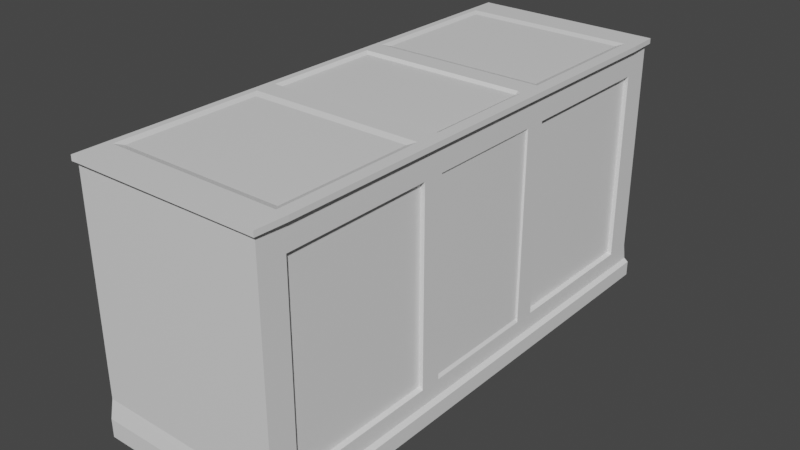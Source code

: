 # Source: DisplayCaseBase.blend  (saved by Blender 2.80.75; exported with 4.5.12 LTS)
import bpy
from mathutils import Matrix  # noqa: F401  (used for matrix-valued properties, if any)

bpy.ops.wm.read_factory_settings(use_empty=True)
scene = bpy.context.scene
scene.name = 'Scene'

# ---- collections
col_collection = bpy.data.collections.new('Collection'); scene.collection.children.link(col_collection)

# ---- materials (node trees are filled in below, after node groups)
mat_material = bpy.data.materials.new('Material')
mat_material.alpha_threshold = 0.0
mat_material.use_transparent_shadow = False
mat_material.line_color = (0.0, 0.0, 0.0, 1.0)

# ---- material node trees
mat_material.use_nodes = True; mat_material.node_tree.nodes.clear()
_N = mat_material.node_tree.nodes; _L = mat_material.node_tree.links
n0 = _N.new('ShaderNodeOutputMaterial'); n0.name = 'Material Output'; n0.location = (300, 300)
n1 = _N.new('ShaderNodeBsdfPrincipled'); n1.name = 'Principled BSDF'; n1.location = (10, 300)
n1.distribution = 'GGX'
n1.subsurface_method = 'BURLEY'
n1.inputs[2].default_value = 0.4
n1.inputs[3].default_value = 1.45
n1.inputs[27].default_value = (0.0, 0.0, 0.0, 1.0)
n1.inputs[28].default_value = 1.0
_L.new(n1.outputs[0], n0.inputs[0])
n0.is_active_output = True

# ---- world
world_world = bpy.data.worlds.new('World'); scene.world = world_world
world_world.use_nodes = True; world_world.node_tree.nodes.clear()
_N = world_world.node_tree.nodes; _L = world_world.node_tree.links
n0 = _N.new('ShaderNodeOutputWorld'); n0.name = 'World Output'; n0.location = (300, 300)
n1 = _N.new('ShaderNodeBackground'); n1.name = 'Background'; n1.location = (10, 300)
n1.inputs[0].default_value = (0.05088, 0.05088, 0.05088, 1.0)
_L.new(n1.outputs[0], n0.inputs[0])
n0.is_active_output = True
world_world.color = (0.05088, 0.05088, 0.05088)
world_world.use_sun_shadow = False
world_world.sun_shadow_jitter_overblur = 0.0

# ---- meshes
me_cube = bpy.data.meshes.new('Cube')
me_cube.from_pydata([(1.0, -0.01433, 1.0), (1.0, -0.01433, -1.0), (1.0, -1.0, 1.0), (1.0, -1.014, -1.0), (0.1203, -0.01433, 1.0), (0.1203, -0.01433, -1.0), (0.1203, -1.0, 1.0), (0.1203, -1.014, -1.0), (1.0, -0.01433, -0.7284), (0.1203, -1.0, -0.7144), (1.0, -1.0, -0.7284), (0.1203, -0.01433, -0.7144), (0.1203, -0.895, -1.0), (1.0, -0.895, 1.0), (0.1203, -0.895, 1.0), (1.0, -0.895, -1.0), (1.0, -0.895, -0.7284), (0.1203, -0.895, -0.7144), (0.1203, -0.3143, 1.0), (1.0, -0.3143, -1.0), (0.1203, -0.3143, -0.7144), (0.1203, -0.3143, -1.0), (1.0, -0.3143, 1.0), (1.0, -0.3143, -0.7284), (0.1203, -1.0, 0.7631), (1.0, -0.01433, 0.7631), (1.0, -1.0, 0.7631), (0.1203, -0.01433, 0.7631), (1.0, -0.895, 0.7631), (0.1203, -0.895, 0.7631), (1.0, -0.3143, 0.7631), (0.1203, -0.3143, 0.7631), (0.9801, -0.3143, -0.7144), (0.9801, -0.895, -0.7144), (0.9801, -0.895, 0.7368), (0.9801, -0.3143, 0.7368), (1.0, -0.01433, -0.8572), (1.0, -1.014, -0.8572), (0.1203, -0.01433, -0.8572), (0.1203, -1.014, -0.8572), (0.1203, -0.895, -0.8572), (1.0, -0.895, -0.8572), (1.0, -0.3143, -0.8572), (0.1203, -0.3143, -0.8572), (1.02, -0.01433, -0.8828), (1.02, -0.01433, -1.0), (1.02, -1.014, -0.8828), (1.02, -1.014, -1.0), (1.02, -0.3143, -1.0), (1.02, -0.895, -1.0), (1.02, -0.895, -0.8828), (1.02, -0.3143, -0.8828), (1.0, -0.3143, -0.7957), (1.0, -0.895, -0.7957), (1.0, -0.895, -0.8572), (1.0, -0.3143, -0.8572), (0.1203, -0.2315, 1.0), (1.0, -0.2315, -1.0), (0.1203, -0.2315, -0.7144), (0.1203, -0.2315, -1.0), (1.0, -0.2315, 1.0), (1.0, -0.2315, -0.7284), (1.0, -0.2315, 0.7631), (0.1203, -0.2315, 0.7631), (1.0, -0.2315, -0.8572), (0.1203, -0.2315, -0.8572), (1.02, -0.2315, -1.0), (1.02, -0.2315, -0.8828), (0.9902, -0.01433, 0.7426), (0.9902, -0.01433, -0.7047), (0.9902, -0.2315, -0.7047), (0.9902, -0.2315, 0.7426), (0.1203, -1.0, 0.9596), (1.0, -0.01433, 0.9596), (1.0, -1.0, 0.9596), (0.1203, -0.01433, 0.9596), (1.0, -0.895, 0.9596), (0.1203, -0.895, 0.9596), (1.0, -0.3143, 0.9596), (0.1203, -0.3143, 0.9596), (1.0, -0.2315, 0.9596), (0.1203, -0.2315, 0.9596), (0.1203, -1.0, 0.9596), (0.1203, -1.0, 1.0), (1.0, -1.0, 1.0), (1.0, -0.895, 1.0), (1.0, -0.3143, 1.0), (1.0, -0.2315, 1.0), (1.0, -0.01433, 1.0), (1.0, -0.01433, 0.9596), (1.0, -1.0, 0.9596), (1.0, -0.895, 0.9596), (1.0, -0.3143, 0.9596), (1.0, -0.2315, 0.9596), (0.1203, -1.021, 0.9596), (0.1203, -1.021, 1.0), (1.015, -1.015, 1.0), (1.021, -0.895, 1.0), (1.021, -0.3143, 1.0), (1.021, -0.2315, 1.0), (1.021, -0.01433, 1.0), (1.021, -0.01433, 0.9596), (1.015, -1.015, 0.9596), (1.021, -0.895, 0.9596), (1.021, -0.3143, 0.9596), (1.021, -0.2315, 0.9596), (0.152, -0.01433, -1.0), (0.152, -1.0, 1.0), (0.152, -1.014, -1.0), (0.152, -0.01433, 1.0), (0.152, -1.0, -0.7149), (0.152, -0.895, -1.0), (0.1786, -0.8684, 0.9857), (0.1786, -0.3409, 0.9857), (0.152, -0.3143, -1.0), (0.152, -1.0, 0.7631), (0.152, -1.014, -0.8572), (0.152, -0.2315, -1.0), (0.152, -0.2315, 1.0), (0.152, -1.0, 0.9596), (0.152, -1.0, 1.0), (0.152, -1.0, 0.9596), (0.1525, -1.02, 1.0), (0.1525, -1.02, 0.9596), (0.9656, -1.014, -1.0), (0.9656, -0.01433, 1.0), (0.939, -0.8684, 0.9857), (0.939, -0.3409, 0.9857), (0.9656, -0.2315, 1.0), (0.9656, -0.01433, -1.0), (0.9656, -1.0, 1.0), (0.9656, -1.0, -0.7279), (0.9656, -0.895, -1.0), (0.9656, -0.3143, -1.0), (0.9656, -1.0, 0.7631), (0.9656, -1.014, -0.8572), (0.9656, -0.2315, -1.0), (0.9656, -1.0, 0.9596), (0.9656, -1.0, 1.0), (0.9656, -1.0, 0.9596), (0.9797, -1.015, 1.0), (0.9797, -1.015, 0.9596), (0.152, -0.3143, 1.0), (0.152, -0.895, 1.0), (0.9656, -0.895, 1.0), (0.9656, -0.3143, 1.0), (0.1203, -0.2177, 1.0), (1.0, -0.2177, -1.0), (0.1203, -0.2177, -0.7144), (0.1203, -0.2177, 0.7631), (0.1203, -0.2177, -0.8572), (1.02, -0.2177, -1.0), (0.1203, -0.2177, -1.0), (1.0, -0.2177, 1.0), (1.0, -0.2177, -0.7284), (1.0, -0.2177, 0.7631), (1.0, -0.2177, -0.8572), (1.02, -0.2177, -0.8828), (0.9902, -0.2177, -0.7047), (0.9902, -0.2177, 0.7426), (1.0, -0.2177, 0.9596), (0.1203, -0.2177, 0.9596), (1.0, -0.2177, 1.0), (1.0, -0.2177, 0.9596), (1.021, -0.2177, 1.0), (1.021, -0.2177, 0.9596), (0.152, -0.2177, 1.0), (0.152, -0.2177, -1.0), (0.9656, -0.2177, 1.0), (0.9656, -0.2177, -1.0), (0.1721, -0.01433, -1.0), (0.1721, -1.0, 1.0), (0.1721, -1.0, -0.7152), (0.1721, -0.895, -1.0), (0.1721, -0.3143, -1.0), (0.1721, -1.0, 0.7631), (0.1721, -1.014, -0.8572), (0.1721, -0.2315, -1.0), (0.1721, -1.0, 0.9596), (0.1721, -1.0, 1.0), (0.1721, -1.0, 0.9596), (0.173, -1.02, 1.0), (0.173, -1.02, 0.9596), (0.1721, -1.014, -1.0), (0.1721, -0.01433, 0.9809), (0.1721, -0.895, 1.0), (0.1721, -0.3143, 1.0), (0.1721, -0.2315, 1.0), (0.1974, -0.8684, 0.9857), (0.1974, -0.3409, 0.9857), (0.1721, -0.2177, -1.0), (0.1721, -0.2177, 0.9809), (0.9427, -1.014, -1.0), (0.9427, -0.01433, 0.9809), (0.9427, -0.895, 1.0), (0.9427, -0.3143, 1.0), (0.9427, -0.2315, 1.0), (0.9176, -0.8684, 0.9857), (0.9176, -0.3409, 0.9857), (0.9427, -0.2177, 0.9809), (0.9427, -0.01433, -1.0), (0.9427, -1.0, 1.0), (0.9427, -1.0, -0.7275), (0.9427, -0.895, -1.0), (0.9427, -0.3143, -1.0), (0.9427, -1.0, 0.7631), (0.9427, -1.014, -0.8572), (0.9427, -0.2315, -1.0), (0.9427, -1.0, 0.9596), (0.9427, -1.0, 1.0), (0.9427, -1.0, 0.9596), (0.9564, -1.015, 1.0), (0.9564, -1.015, 0.9596), (0.9427, -0.2177, -1.0)], [], [(143, 14, 6, 107), (22, 13, 85, 86), (161, 146, 4, 75), (132, 15, 3, 124), (76, 78, 92, 91), (41, 16, 10, 37), (150, 148, 11, 38), (116, 110, 9, 39), (39, 9, 17, 40), (23, 16, 53, 52), (73, 0, 88, 89), (133, 19, 15, 132), (72, 6, 14, 77), (142, 18, 14, 143), (118, 56, 18, 142), (136, 57, 19, 133), (137, 74, 90, 139), (64, 61, 23, 42), (40, 17, 20, 43), (77, 14, 18, 79), (17, 29, 31, 20), (61, 62, 30, 23), (9, 24, 29, 17), (28, 16, 33, 34), (16, 28, 26, 10), (148, 149, 27, 11), (110, 115, 24, 9), (32, 35, 34, 33), (16, 23, 32, 33), (30, 28, 34, 35), (23, 30, 35, 32), (12, 40, 43, 21), (64, 42, 51, 67), (7, 39, 40, 12), (108, 116, 39, 7), (152, 150, 38, 5), (37, 3, 47, 46), (66, 67, 51, 48), (48, 51, 50, 49), (49, 50, 46, 47), (15, 19, 48, 49), (147, 1, 45, 151), (41, 37, 46, 50), (42, 41, 50, 51), (3, 15, 49, 47), (55, 52, 53, 54), (16, 41, 54, 53), (41, 42, 55, 54), (42, 23, 52, 55), (19, 57, 66, 48), (151, 157, 67, 66), (21, 43, 65, 59), (156, 64, 67, 157), (20, 31, 63, 58), (155, 62, 71, 159), (156, 154, 61, 64), (160, 73, 89, 163), (169, 147, 57, 136), (166, 146, 56, 118), (43, 20, 58, 65), (79, 18, 56, 81), (158, 159, 71, 70), (62, 61, 70, 71), (154, 8, 69, 158), (31, 79, 81, 63), (155, 160, 80, 62), (29, 77, 79, 31), (62, 80, 78, 30), (24, 72, 77, 29), (30, 78, 76, 28), (28, 76, 74, 26), (149, 161, 75, 27), (115, 119, 72, 24), (83, 82, 94, 95), (86, 85, 97, 98), (91, 92, 104, 103), (89, 88, 100, 101), (85, 84, 96, 97), (74, 76, 91, 90), (153, 60, 87, 162), (107, 6, 83, 120), (78, 80, 93, 92), (6, 72, 82, 83), (60, 22, 86, 87), (13, 2, 84, 85), (123, 122, 95, 94), (103, 97, 96, 102), (104, 98, 97, 103), (105, 99, 98, 104), (165, 164, 99, 105), (90, 91, 103, 102), (87, 86, 98, 99), (163, 89, 101, 165), (120, 83, 95, 122), (139, 90, 102, 141), (162, 87, 99, 164), (92, 93, 105, 104), (82, 121, 123, 94), (179, 120, 122, 181), (182, 181, 122, 123), (171, 107, 120, 179), (175, 178, 119, 115), (191, 166, 118, 187), (152, 167, 117, 59), (183, 176, 116, 108), (172, 175, 115, 110), (72, 119, 121, 82), (59, 117, 114, 21), (187, 118, 142, 186), (189, 113, 112, 188), (21, 114, 111, 12), (176, 172, 110, 116), (12, 111, 108, 7), (185, 143, 107, 171), (13, 144, 130, 2), (37, 10, 131, 135), (22, 145, 144, 13), (60, 128, 145, 22), (10, 26, 134, 131), (3, 37, 135, 124), (153, 168, 128, 60), (26, 74, 137, 134), (2, 130, 138, 84), (102, 96, 140, 141), (84, 138, 140, 96), (210, 139, 141, 212), (213, 169, 136, 207), (208, 137, 139, 210), (207, 136, 133, 204), (204, 133, 132, 203), (203, 132, 124, 192), (112, 113, 142, 143), (188, 112, 143, 185), (198, 127, 145, 195), (127, 126, 144, 145), (200, 129, 169, 213), (0, 125, 168, 153), (5, 106, 167, 152), (184, 109, 166, 191), (88, 162, 164, 100), (93, 163, 165, 105), (101, 100, 164, 165), (0, 153, 162, 88), (63, 81, 161, 149), (25, 73, 160, 155), (61, 154, 158, 70), (69, 68, 159, 158), (109, 4, 146, 166), (129, 1, 147, 169), (80, 160, 163, 93), (36, 8, 154, 156), (25, 155, 159, 68), (36, 156, 157, 44), (45, 44, 157, 151), (57, 147, 151, 66), (59, 65, 150, 152), (58, 63, 149, 148), (65, 58, 148, 150), (81, 56, 146, 161), (193, 184, 191, 199), (106, 170, 190, 167), (113, 189, 186, 142), (197, 188, 185, 194), (111, 173, 183, 108), (114, 174, 173, 111), (117, 177, 174, 114), (119, 178, 180, 121), (167, 190, 177, 117), (121, 180, 182, 123), (194, 185, 171, 201), (206, 202, 172, 176), (198, 189, 188, 197), (196, 187, 186, 195), (202, 205, 175, 172), (192, 206, 176, 183), (199, 191, 187, 196), (205, 208, 178, 175), (201, 171, 179, 209), (212, 211, 181, 182), (209, 179, 181, 211), (138, 209, 211, 140), (141, 140, 211, 212), (130, 201, 209, 138), (134, 137, 208, 205), (168, 199, 196, 128), (124, 135, 206, 192), (131, 134, 205, 202), (128, 196, 195, 145), (127, 198, 197, 126), (135, 131, 202, 206), (144, 194, 201, 130), (126, 197, 194, 144), (125, 193, 199, 168), (170, 200, 213, 190), (189, 198, 195, 186), (173, 203, 192, 183), (174, 204, 203, 173), (177, 207, 204, 174), (178, 208, 210, 180), (190, 213, 207, 177), (180, 210, 212, 182)])
_uv = me_cube.uv_layers.new(name='UVMap')
_uv.uv.foreach_set('vector', [0.616, 0.2369, 0.625, 0.2369, 0.625, 0.25, 0.616, 0.25, 0.375, 0.1643, 0.375, 0.2369, 0.375, 0.2369, 0.375, 0.1643, 0.62, 0.6386, 0.625, 0.6386, 0.625, 0.75, 0.62, 0.75, 0.6152, 0.9869, 0.625, 0.9869, 0.625, 1.0, 0.6152, 1.0, 0.37, 0.7369, 0.37, 0.6643, 0.37, 0.6643, 0.37, 0.7369, 0.1429, 0.7369, 0.1607, 0.7369, 0.1607, 0.75, 0.1429, 0.75, 0.3929, 0.6386, 0.4107, 0.6386, 0.4107, 0.75, 0.3929, 0.75, 0.3929, 0.491, 0.4107, 0.491, 0.4107, 0.5, 0.3929, 0.5, 0.3929, 0.5, 0.4107, 0.5, 0.4107, 0.5131, 0.3929, 0.5131, 0.1607, 0.6643, 0.1607, 0.7369, 0.1607, 0.7369, 0.1607, 0.6643, 0.0, 0.0, 0.0, 0.0, 0.0, 0.0, 0.0, 0.0, 0.6152, 0.9143, 0.625, 0.9143, 0.625, 0.9869, 0.6152, 0.9869, 0.62, 0.5, 0.625, 0.5, 0.625, 0.5131, 0.62, 0.5131, 0.616, 0.1643, 0.625, 0.1643, 0.625, 0.2369, 0.616, 0.2369, 0.616, 0.1189, 0.625, 0.1189, 0.625, 0.1643, 0.616, 0.1643, 0.6152, 0.8689, 0.625, 0.8689, 0.625, 0.9143, 0.6152, 0.9143, 0.62, 0.2598, 0.62, 0.25, 0.62, 0.25, 0.62, 0.2605, 0.1429, 0.6189, 0.1607, 0.6189, 0.1607, 0.6643, 0.1429, 0.6643, 0.3929, 0.5131, 0.4107, 0.5131, 0.4107, 0.5857, 0.3929, 0.5857, 0.62, 0.5131, 0.625, 0.5131, 0.625, 0.5857, 0.62, 0.5857, 0.4107, 0.5131, 0.5954, 0.5131, 0.5954, 0.5857, 0.4107, 0.5857, 0.1607, 0.6189, 0.3454, 0.6189, 0.3454, 0.6643, 0.1607, 0.6643, 0.4107, 0.5, 0.5954, 0.5, 0.5954, 0.5131, 0.4107, 0.5131, 0.3454, 0.7369, 0.1607, 0.7369, 0.1607, 0.7369, 0.3454, 0.7369, 0.1607, 0.7369, 0.3454, 0.7369, 0.3454, 0.75, 0.1607, 0.75, 0.4107, 0.6386, 0.5954, 0.6386, 0.5954, 0.75, 0.4107, 0.75, 0.4107, 0.491, 0.5954, 0.491, 0.5954, 0.5, 0.4107, 0.5, 0.1607, 0.6643, 0.3454, 0.6643, 0.3454, 0.7369, 0.1607, 0.7369, 0.1607, 0.7369, 0.1607, 0.6643, 0.1607, 0.6643, 0.1607, 0.7369, 0.3454, 0.6643, 0.3454, 0.7369, 0.3454, 0.7369, 0.3454, 0.6643, 0.1607, 0.6643, 0.3454, 0.6643, 0.3454, 0.6643, 0.1607, 0.6643, 0.375, 0.5131, 0.3929, 0.5131, 0.3929, 0.5857, 0.375, 0.5857, 0.1429, 0.6189, 0.1429, 0.6643, 0.1429, 0.6643, 0.1429, 0.6189, 0.375, 0.5, 0.3929, 0.5, 0.3929, 0.5131, 0.375, 0.5131, 0.375, 0.491, 0.3929, 0.491, 0.3929, 0.5, 0.375, 0.5, 0.375, 0.6386, 0.3929, 0.6386, 0.3929, 0.75, 0.375, 0.75, 0.3929, 0.25, 0.375, 0.25, 0.375, 0.25, 0.3929, 0.25, 0.125, 0.6189, 0.1429, 0.6189, 0.1429, 0.6643, 0.125, 0.6643, 0.125, 0.6643, 0.1429, 0.6643, 0.1429, 0.7369, 0.125, 0.7369, 0.125, 0.7369, 0.1429, 0.7369, 0.1429, 0.75, 0.125, 0.75, 0.625, 0.9869, 0.625, 0.9143, 0.625, 0.9143, 0.625, 0.9869, 0.625, 0.8614, 0.625, 0.75, 0.625, 0.75, 0.625, 0.8614, 0.1429, 0.7369, 0.1429, 0.75, 0.1429, 0.75, 0.1429, 0.7369, 0.1429, 0.6643, 0.1429, 0.7369, 0.1429, 0.7369, 0.1429, 0.6643, 0.625, 1.0, 0.625, 0.9869, 0.625, 0.9869, 0.625, 1.0, 0.1429, 0.6643, 0.1607, 0.6643, 0.1607, 0.7369, 0.1429, 0.7369, 0.1607, 0.7369, 0.1429, 0.7369, 0.1429, 0.7369, 0.1607, 0.7369, 0.1429, 0.7369, 0.1429, 0.6643, 0.1429, 0.6643, 0.1429, 0.7369, 0.1429, 0.6643, 0.1607, 0.6643, 0.1607, 0.6643, 0.1429, 0.6643, 0.625, 0.9143, 0.625, 0.8689, 0.625, 0.8689, 0.625, 0.9143, 0.125, 0.6114, 0.1429, 0.6114, 0.1429, 0.6189, 0.125, 0.6189, 0.375, 0.5857, 0.3929, 0.5857, 0.3929, 0.6311, 0.375, 0.6311, 0.1429, 0.6114, 0.1429, 0.6189, 0.1429, 0.6189, 0.1429, 0.6114, 0.4107, 0.5857, 0.5954, 0.5857, 0.5954, 0.6311, 0.4107, 0.6311, 0.3454, 0.6114, 0.3454, 0.6189, 0.3454, 0.6189, 0.3454, 0.6114, 0.1429, 0.6114, 0.1607, 0.6114, 0.1607, 0.6189, 0.1429, 0.6189, 0.37, 0.6114, 0.37, 0.5, 0.37, 0.5, 0.37, 0.6114, 0.6152, 0.8614, 0.625, 0.8614, 0.625, 0.8689, 0.6152, 0.8689, 0.616, 0.1114, 0.625, 0.1114, 0.625, 0.1189, 0.616, 0.1189, 0.3929, 0.5857, 0.4107, 0.5857, 0.4107, 0.6311, 0.3929, 0.6311, 0.62, 0.5857, 0.625, 0.5857, 0.625, 0.6311, 0.62, 0.6311, 0.1607, 0.6114, 0.3454, 0.6114, 0.3454, 0.6189, 0.1607, 0.6189, 0.3454, 0.6189, 0.1607, 0.6189, 0.1607, 0.6189, 0.3454, 0.6189, 0.1607, 0.6114, 0.1607, 0.5, 0.1607, 0.5, 0.1607, 0.6114, 0.5954, 0.5857, 0.62, 0.5857, 0.62, 0.6311, 0.5954, 0.6311, 0.3454, 0.6114, 0.37, 0.6114, 0.37, 0.6189, 0.3454, 0.6189, 0.5954, 0.5131, 0.62, 0.5131, 0.62, 0.5857, 0.5954, 0.5857, 0.3454, 0.6189, 0.37, 0.6189, 0.37, 0.6643, 0.3454, 0.6643, 0.5954, 0.5, 0.62, 0.5, 0.62, 0.5131, 0.5954, 0.5131, 0.3454, 0.6643, 0.37, 0.6643, 0.37, 0.7369, 0.3454, 0.7369, 0.3454, 0.7369, 0.37, 0.7369, 0.37, 0.75, 0.3454, 0.75, 0.5954, 0.6386, 0.62, 0.6386, 0.62, 0.75, 0.5954, 0.75, 0.5954, 0.491, 0.62, 0.491, 0.62, 0.5, 0.5954, 0.5, 0.625, 0.5, 0.62, 0.5, 0.62, 0.5, 0.625, 0.5, 0.375, 0.1643, 0.375, 0.2369, 0.375, 0.2369, 0.375, 0.1643, 0.37, 0.7369, 0.37, 0.6643, 0.37, 0.6643, 0.37, 0.7369, 0.0, 0.0, 0.0, 0.0, 0.0, 0.0, 0.0, 0.0, 0.375, 0.2369, 0.375, 0.25, 0.375, 0.25, 0.375, 0.2369, 0.37, 0.75, 0.37, 0.7369, 0.37, 0.7369, 0.37, 0.75, 0.375, 0.1114, 0.375, 0.1189, 0.375, 0.1189, 0.375, 0.1114, 0.616, 0.25, 0.625, 0.25, 0.625, 0.25, 0.6154, 0.25, 0.37, 0.6643, 0.37, 0.6189, 0.37, 0.6189, 0.37, 0.6643, 0.625, 0.5, 0.62, 0.5, 0.62, 0.5, 0.625, 0.5, 0.375, 0.1189, 0.375, 0.1643, 0.375, 0.1643, 0.375, 0.1189, 0.375, 0.2369, 0.375, 0.25, 0.375, 0.25, 0.375, 0.2369, 0.62, 0.491, 0.625, 0.491, 0.625, 0.5, 0.62, 0.5, 0.37, 0.7369, 0.375, 0.7369, 0.375, 0.75, 0.37, 0.75, 0.37, 0.6643, 0.375, 0.6643, 0.375, 0.7369, 0.37, 0.7369, 0.37, 0.6189, 0.375, 0.6189, 0.375, 0.6643, 0.37, 0.6643, 0.37, 0.6114, 0.375, 0.6114, 0.375, 0.6189, 0.37, 0.6189, 0.37, 0.75, 0.37, 0.7369, 0.37, 0.7369, 0.37, 0.75, 0.375, 0.1189, 0.375, 0.1643, 0.375, 0.1643, 0.375, 0.1189, 0.37, 0.6114, 0.37, 0.5, 0.37, 0.5, 0.37, 0.6114, 0.6154, 0.25, 0.625, 0.25, 0.625, 0.25, 0.616, 0.25, 0.62, 0.2605, 0.62, 0.25, 0.62, 0.25, 0.62, 0.2598, 0.375, 0.1114, 0.375, 0.1189, 0.375, 0.1189, 0.375, 0.1114, 0.37, 0.6643, 0.37, 0.6189, 0.37, 0.6189, 0.37, 0.6643, 0.62, 0.5, 0.62, 0.4904, 0.62, 0.491, 0.62, 0.5, 0.6097, 0.25, 0.6154, 0.25, 0.616, 0.25, 0.6103, 0.25, 0.62, 0.4853, 0.625, 0.4853, 0.625, 0.491, 0.62, 0.491, 0.6103, 0.25, 0.616, 0.25, 0.6154, 0.25, 0.6097, 0.25, 0.5954, 0.4853, 0.62, 0.4853, 0.62, 0.491, 0.5954, 0.491, 0.6103, 0.1114, 0.616, 0.1114, 0.616, 0.1189, 0.6103, 0.1189, 0.375, 0.8614, 0.384, 0.8614, 0.384, 0.8689, 0.375, 0.8689, 0.375, 0.4853, 0.3929, 0.4853, 0.3929, 0.491, 0.375, 0.491, 0.4107, 0.4853, 0.5954, 0.4853, 0.5954, 0.491, 0.4107, 0.491, 0.62, 0.5, 0.62, 0.491, 0.62, 0.4904, 0.62, 0.5, 0.375, 0.8689, 0.384, 0.8689, 0.384, 0.9143, 0.375, 0.9143, 0.6103, 0.1189, 0.616, 0.1189, 0.616, 0.1643, 0.6103, 0.1643, 0.6031, 0.1676, 0.6084, 0.1676, 0.6084, 0.2335, 0.6031, 0.2335, 0.375, 0.9143, 0.384, 0.9143, 0.384, 0.9869, 0.375, 0.9869, 0.3929, 0.4853, 0.4107, 0.4853, 0.4107, 0.491, 0.3929, 0.491, 0.375, 0.9869, 0.384, 0.9869, 0.384, 1.0, 0.375, 1.0, 0.6103, 0.2369, 0.616, 0.2369, 0.616, 0.25, 0.6103, 0.25, 0.375, 0.2369, 0.3848, 0.2369, 0.3848, 0.25, 0.375, 0.25, 0.3929, 0.25, 0.4107, 0.25, 0.4107, 0.2598, 0.3929, 0.2598, 0.375, 0.1643, 0.3848, 0.1643, 0.3848, 0.2369, 0.375, 0.2369, 0.375, 0.1189, 0.3848, 0.1189, 0.3848, 0.1643, 0.375, 0.1643, 0.4107, 0.25, 0.5954, 0.25, 0.5954, 0.2598, 0.4107, 0.2598, 0.375, 0.25, 0.3929, 0.25, 0.3929, 0.2598, 0.375, 0.2598, 0.375, 0.1114, 0.3848, 0.1114, 0.3848, 0.1189, 0.375, 0.1189, 0.5954, 0.25, 0.62, 0.25, 0.62, 0.2598, 0.5954, 0.2598, 0.375, 0.25, 0.3848, 0.25, 0.3847, 0.25, 0.375, 0.25, 0.62, 0.25, 0.625, 0.25, 0.625, 0.2598, 0.62, 0.2598, 0.375, 0.25, 0.3847, 0.25, 0.3848, 0.25, 0.375, 0.25, 0.62, 0.267, 0.62, 0.2605, 0.62, 0.2598, 0.62, 0.2663, 0.6087, 0.8614, 0.6152, 0.8614, 0.6152, 0.8689, 0.6087, 0.8689, 0.62, 0.2663, 0.62, 0.2598, 0.62, 0.2605, 0.62, 0.267, 0.6087, 0.8689, 0.6152, 0.8689, 0.6152, 0.9143, 0.6087, 0.9143, 0.6087, 0.9143, 0.6152, 0.9143, 0.6152, 0.9869, 0.6087, 0.9869, 0.6087, 0.9869, 0.6152, 0.9869, 0.6152, 1.0, 0.6087, 1.0, 0.6084, 0.2335, 0.6084, 0.1676, 0.616, 0.1643, 0.616, 0.2369, 0.6031, 0.2335, 0.6084, 0.2335, 0.616, 0.2369, 0.6103, 0.2369, 0.3984, 0.1676, 0.3923, 0.1676, 0.3848, 0.1643, 0.3913, 0.1643, 0.3923, 0.1676, 0.3923, 0.2335, 0.3848, 0.2369, 0.3848, 0.1643, 0.6087, 0.75, 0.6152, 0.75, 0.6152, 0.8614, 0.6087, 0.8614, 0.375, 0.0, 0.3848, 0.0, 0.3848, 0.1114, 0.375, 0.1114, 0.375, 0.75, 0.384, 0.75, 0.384, 0.8614, 0.375, 0.8614, 0.6103, 0.0, 0.616, 0.0, 0.616, 0.1114, 0.6103, 0.1114, 0.375, 0.0, 0.375, 0.1114, 0.375, 0.1114, 0.375, 0.0, 0.37, 0.6189, 0.37, 0.6114, 0.37, 0.6114, 0.37, 0.6189, 0.37, 0.5, 0.375, 0.5, 0.375, 0.6114, 0.37, 0.6114, 0.375, 0.0, 0.375, 0.1114, 0.375, 0.1114, 0.375, 0.0, 0.5954, 0.6311, 0.62, 0.6311, 0.62, 0.6386, 0.5954, 0.6386, 0.3454, 0.5, 0.37, 0.5, 0.37, 0.6114, 0.3454, 0.6114, 0.1607, 0.6189, 0.1607, 0.6114, 0.1607, 0.6114, 0.1607, 0.6189, 0.1607, 0.5, 0.3454, 0.5, 0.3454, 0.6114, 0.1607, 0.6114, 0.616, 0.0, 0.625, 0.0, 0.625, 0.1114, 0.616, 0.1114, 0.6152, 0.75, 0.625, 0.75, 0.625, 0.8614, 0.6152, 0.8614, 0.37, 0.6189, 0.37, 0.6114, 0.37, 0.6114, 0.37, 0.6189, 0.1429, 0.5, 0.1607, 0.5, 0.1607, 0.6114, 0.1429, 0.6114, 0.3454, 0.5, 0.3454, 0.6114, 0.3454, 0.6114, 0.3454, 0.5, 0.1429, 0.5, 0.1429, 0.6114, 0.1429, 0.6114, 0.1429, 0.5, 0.125, 0.5, 0.1429, 0.5, 0.1429, 0.6114, 0.125, 0.6114, 0.625, 0.8689, 0.625, 0.8614, 0.625, 0.8614, 0.625, 0.8689, 0.375, 0.6311, 0.3929, 0.6311, 0.3929, 0.6386, 0.375, 0.6386, 0.4107, 0.6311, 0.5954, 0.6311, 0.5954, 0.6386, 0.4107, 0.6386, 0.3929, 0.6311, 0.4107, 0.6311, 0.4107, 0.6386, 0.3929, 0.6386, 0.62, 0.6311, 0.625, 0.6311, 0.625, 0.6386, 0.62, 0.6386, 0.3913, 0.0, 0.6103, 0.0, 0.6103, 0.1114, 0.3913, 0.1114, 0.384, 0.75, 0.3897, 0.75, 0.3897, 0.8614, 0.384, 0.8614, 0.6084, 0.1676, 0.6031, 0.1676, 0.6103, 0.1643, 0.616, 0.1643, 0.3984, 0.2335, 0.6031, 0.2335, 0.6103, 0.2369, 0.3913, 0.2369, 0.384, 0.9869, 0.3897, 0.9869, 0.3897, 1.0, 0.384, 1.0, 0.384, 0.9143, 0.3897, 0.9143, 0.3897, 0.9869, 0.384, 0.9869, 0.384, 0.8689, 0.3897, 0.8689, 0.3897, 0.9143, 0.384, 0.9143, 0.62, 0.491, 0.62, 0.4853, 0.62, 0.4847, 0.62, 0.4904, 0.384, 0.8614, 0.3897, 0.8614, 0.3897, 0.8689, 0.384, 0.8689, 0.62, 0.4904, 0.62, 0.4847, 0.62, 0.4853, 0.62, 0.491, 0.3913, 0.2369, 0.6103, 0.2369, 0.6103, 0.25, 0.3913, 0.25, 0.3929, 0.2663, 0.4107, 0.2663, 0.4107, 0.4853, 0.3929, 0.4853, 0.3984, 0.1676, 0.6031, 0.1676, 0.6031, 0.2335, 0.3984, 0.2335, 0.3913, 0.1189, 0.6103, 0.1189, 0.6103, 0.1643, 0.3913, 0.1643, 0.4107, 0.2663, 0.5954, 0.2663, 0.5954, 0.4853, 0.4107, 0.4853, 0.375, 0.2663, 0.3929, 0.2663, 0.3929, 0.4853, 0.375, 0.4853, 0.3913, 0.1114, 0.6103, 0.1114, 0.6103, 0.1189, 0.3913, 0.1189, 0.5954, 0.2663, 0.62, 0.2663, 0.62, 0.4853, 0.5954, 0.4853, 0.3913, 0.25, 0.6103, 0.25, 0.6097, 0.25, 0.3912, 0.25, 0.62, 0.2663, 0.625, 0.2663, 0.625, 0.4853, 0.62, 0.4853, 0.3912, 0.25, 0.6097, 0.25, 0.6103, 0.25, 0.3913, 0.25, 0.3847, 0.25, 0.3912, 0.25, 0.3913, 0.25, 0.3848, 0.25, 0.62, 0.2598, 0.625, 0.2598, 0.625, 0.2663, 0.62, 0.2663, 0.3848, 0.25, 0.3913, 0.25, 0.3912, 0.25, 0.3847, 0.25, 0.5954, 0.2598, 0.62, 0.2598, 0.62, 0.2663, 0.5954, 0.2663, 0.3848, 0.1114, 0.3913, 0.1114, 0.3913, 0.1189, 0.3848, 0.1189, 0.375, 0.2598, 0.3929, 0.2598, 0.3929, 0.2663, 0.375, 0.2663, 0.4107, 0.2598, 0.5954, 0.2598, 0.5954, 0.2663, 0.4107, 0.2663, 0.3848, 0.1189, 0.3913, 0.1189, 0.3913, 0.1643, 0.3848, 0.1643, 0.3923, 0.1676, 0.3984, 0.1676, 0.3984, 0.2335, 0.3923, 0.2335, 0.3929, 0.2598, 0.4107, 0.2598, 0.4107, 0.2663, 0.3929, 0.2663, 0.3848, 0.2369, 0.3913, 0.2369, 0.3913, 0.25, 0.3848, 0.25, 0.3923, 0.2335, 0.3984, 0.2335, 0.3913, 0.2369, 0.3848, 0.2369, 0.3848, 0.0, 0.3913, 0.0, 0.3913, 0.1114, 0.3848, 0.1114, 0.3897, 0.75, 0.6087, 0.75, 0.6087, 0.8614, 0.3897, 0.8614, 0.6031, 0.1676, 0.3984, 0.1676, 0.3913, 0.1643, 0.6103, 0.1643, 0.3897, 0.9869, 0.6087, 0.9869, 0.6087, 1.0, 0.3897, 1.0, 0.3897, 0.9143, 0.6087, 0.9143, 0.6087, 0.9869, 0.3897, 0.9869, 0.3897, 0.8689, 0.6087, 0.8689, 0.6087, 0.9143, 0.3897, 0.9143, 0.62, 0.4853, 0.62, 0.2663, 0.62, 0.267, 0.62, 0.4847, 0.3897, 0.8614, 0.6087, 0.8614, 0.6087, 0.8689, 0.3897, 0.8689, 0.62, 0.4847, 0.62, 0.267, 0.62, 0.2663, 0.62, 0.4853])
me_cube.materials.append(mat_material)
me_cube.use_remesh_preserve_volume = False
me_cube.use_remesh_preserve_attributes = False
me_cube.use_mirror_vertex_groups = False
me_cube.update()

# ---- objects
ob_cube = bpy.data.objects.new('Cube', me_cube)

# ---- transforms, parenting, visibility, modifiers, constraints
ob_cube.location = (0.0, 0.0, 1.254)
ob_cube.scale = (5.553, 6.647, 3.359)
ob_cube.lock_rotations_4d = False
ob_cube.empty_display_type = 'ARROWS'
ob_cube.lineart.crease_threshold = 0.0
_m = ob_cube.modifiers.new('Mirror', 'MIRROR')
_m.use_axis = (False, True, False)
_m.merge_threshold = 0.065

# ---- collection membership
col_collection.objects.link(ob_cube)

# ---- scene / render settings (as saved in the file)
scene.frame_start = 1; scene.frame_end = 250; scene.frame_set(1)
scene.render.engine = 'BLENDER_EEVEE_NEXT'
scene.cycles.use_denoising = False
scene.cycles.samples = 128
scene.cycles.sampling_pattern = 'TABULATED_SOBOL'
scene.cycles.use_adaptive_sampling = False
scene.cycles.use_light_tree = False
scene.view_settings.view_transform = 'Filmic'
bpy.context.view_layer.update()

# ---- added for rendering (the .blend has no active camera and no usable light): camera, sun
cam_auto = bpy.data.cameras.new('AutoCamera')
cam_auto.lens = 50.0
cam_auto.sensor_width = 36.0
cam_auto.clip_end = 1000.0
ob_auto_camera = bpy.data.objects.new('AutoCamera', cam_auto)
scene.collection.objects.link(ob_auto_camera)
ob_auto_camera.location = (17.9209, -17.7038, 13.0561)
ob_auto_camera.rotation_euler = (1.09748, -7.21219e-08, 0.694738)
scene.camera = ob_auto_camera
light_auto_sun = bpy.data.lights.new('AutoSun', 'SUN')
light_auto_sun.energy = 3.0
light_auto_sun.angle = 0.0523599
ob_auto_sun = bpy.data.objects.new('AutoSun', light_auto_sun)
scene.collection.objects.link(ob_auto_sun)
ob_auto_sun.rotation_euler = (0.872665, 0.174533, 0.523599)
bpy.context.view_layer.update()
